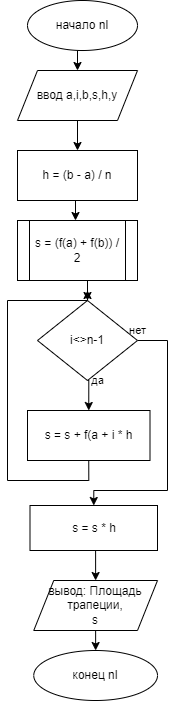

The diagram above was exported from draw.io. Its source (the exported page's mxGraphModel, read from the mxfile embedded in the PNG):
<mxGraphModel dx="827" dy="452" grid="1" gridSize="10" guides="1" tooltips="1" connect="1" arrows="1" fold="1" page="1" pageScale="1" pageWidth="827" pageHeight="1169" math="0" shadow="0">
  <root>
    <mxCell id="0" />
    <mxCell id="1" parent="0" />
    <mxCell id="Sck2r7gsUlgJ11CCyDqe-3" style="edgeStyle=orthogonalEdgeStyle;rounded=0;orthogonalLoop=1;jettySize=auto;html=1;exitX=0.5;exitY=1;exitDx=0;exitDy=0;entryX=0.5;entryY=0;entryDx=0;entryDy=0;" edge="1" parent="1" source="Sck2r7gsUlgJ11CCyDqe-1" target="Sck2r7gsUlgJ11CCyDqe-2">
      <mxGeometry relative="1" as="geometry" />
    </mxCell>
    <mxCell id="Sck2r7gsUlgJ11CCyDqe-1" value="начало nl" style="ellipse;whiteSpace=wrap;html=1;" vertex="1" parent="1">
      <mxGeometry x="280" y="50" width="110" height="50" as="geometry" />
    </mxCell>
    <mxCell id="Sck2r7gsUlgJ11CCyDqe-5" style="edgeStyle=orthogonalEdgeStyle;rounded=0;orthogonalLoop=1;jettySize=auto;html=1;exitX=0.5;exitY=1;exitDx=0;exitDy=0;" edge="1" parent="1" source="Sck2r7gsUlgJ11CCyDqe-2" target="Sck2r7gsUlgJ11CCyDqe-4">
      <mxGeometry relative="1" as="geometry" />
    </mxCell>
    <mxCell id="Sck2r7gsUlgJ11CCyDqe-2" value="ввод a,i,b,s,h,y" style="shape=parallelogram;perimeter=parallelogramPerimeter;whiteSpace=wrap;html=1;fixedSize=1;" vertex="1" parent="1">
      <mxGeometry x="270" y="120" width="120" height="50" as="geometry" />
    </mxCell>
    <mxCell id="Sck2r7gsUlgJ11CCyDqe-7" style="edgeStyle=orthogonalEdgeStyle;rounded=0;orthogonalLoop=1;jettySize=auto;html=1;exitX=0.5;exitY=1;exitDx=0;exitDy=0;" edge="1" parent="1" source="Sck2r7gsUlgJ11CCyDqe-4">
      <mxGeometry relative="1" as="geometry">
        <mxPoint x="328" y="270" as="targetPoint" />
      </mxGeometry>
    </mxCell>
    <mxCell id="Sck2r7gsUlgJ11CCyDqe-4" value="h = (b - a) / n" style="rounded=0;whiteSpace=wrap;html=1;" vertex="1" parent="1">
      <mxGeometry x="270" y="200" width="120" height="50" as="geometry" />
    </mxCell>
    <mxCell id="Sck2r7gsUlgJ11CCyDqe-9" style="edgeStyle=orthogonalEdgeStyle;rounded=0;orthogonalLoop=1;jettySize=auto;html=1;exitX=0.5;exitY=1;exitDx=0;exitDy=0;entryX=0.5;entryY=0;entryDx=0;entryDy=0;" edge="1" parent="1" target="Sck2r7gsUlgJ11CCyDqe-8">
      <mxGeometry relative="1" as="geometry">
        <mxPoint x="335" y="330" as="sourcePoint" />
      </mxGeometry>
    </mxCell>
    <mxCell id="Sck2r7gsUlgJ11CCyDqe-11" style="edgeStyle=orthogonalEdgeStyle;rounded=0;orthogonalLoop=1;jettySize=auto;html=1;exitX=0.5;exitY=1;exitDx=0;exitDy=0;" edge="1" parent="1" source="Sck2r7gsUlgJ11CCyDqe-8">
      <mxGeometry relative="1" as="geometry">
        <mxPoint x="340" y="430" as="targetPoint" />
      </mxGeometry>
    </mxCell>
    <mxCell id="Sck2r7gsUlgJ11CCyDqe-13" value="да" style="edgeStyle=orthogonalEdgeStyle;rounded=0;orthogonalLoop=1;jettySize=auto;html=1;exitX=0.5;exitY=1;exitDx=0;exitDy=0;entryX=0.5;entryY=0;entryDx=0;entryDy=0;" edge="1" parent="1" source="Sck2r7gsUlgJ11CCyDqe-8" target="Sck2r7gsUlgJ11CCyDqe-12">
      <mxGeometry x="-0.9169" y="9" relative="1" as="geometry">
        <mxPoint as="offset" />
      </mxGeometry>
    </mxCell>
    <mxCell id="Sck2r7gsUlgJ11CCyDqe-17" value="нет" style="edgeStyle=orthogonalEdgeStyle;rounded=0;orthogonalLoop=1;jettySize=auto;html=1;exitX=1;exitY=0.5;exitDx=0;exitDy=0;entryX=0.5;entryY=0;entryDx=0;entryDy=0;" edge="1" parent="1" source="Sck2r7gsUlgJ11CCyDqe-8" target="Sck2r7gsUlgJ11CCyDqe-16">
      <mxGeometry x="-1" y="10" relative="1" as="geometry">
        <Array as="points">
          <mxPoint x="420" y="390" />
          <mxPoint x="420" y="540" />
          <mxPoint x="346" y="540" />
        </Array>
        <mxPoint as="offset" />
      </mxGeometry>
    </mxCell>
    <mxCell id="Sck2r7gsUlgJ11CCyDqe-8" value="i&amp;lt;&amp;gt;n-1" style="rhombus;whiteSpace=wrap;html=1;" vertex="1" parent="1">
      <mxGeometry x="290" y="350" width="100" height="80" as="geometry" />
    </mxCell>
    <mxCell id="Sck2r7gsUlgJ11CCyDqe-15" style="edgeStyle=orthogonalEdgeStyle;rounded=0;orthogonalLoop=1;jettySize=auto;html=1;exitX=0.5;exitY=1;exitDx=0;exitDy=0;" edge="1" parent="1" source="Sck2r7gsUlgJ11CCyDqe-12">
      <mxGeometry relative="1" as="geometry">
        <mxPoint x="340" y="340" as="targetPoint" />
        <Array as="points">
          <mxPoint x="341" y="530" />
          <mxPoint x="260" y="530" />
          <mxPoint x="260" y="350" />
        </Array>
      </mxGeometry>
    </mxCell>
    <mxCell id="Sck2r7gsUlgJ11CCyDqe-12" value="s = s + f(a + i * h" style="rounded=0;whiteSpace=wrap;html=1;" vertex="1" parent="1">
      <mxGeometry x="280" y="460" width="122.5" height="50" as="geometry" />
    </mxCell>
    <mxCell id="Sck2r7gsUlgJ11CCyDqe-19" style="edgeStyle=orthogonalEdgeStyle;rounded=0;orthogonalLoop=1;jettySize=auto;html=1;exitX=0.5;exitY=1;exitDx=0;exitDy=0;entryX=0.5;entryY=0;entryDx=0;entryDy=0;" edge="1" parent="1" source="Sck2r7gsUlgJ11CCyDqe-16" target="Sck2r7gsUlgJ11CCyDqe-18">
      <mxGeometry relative="1" as="geometry" />
    </mxCell>
    <mxCell id="Sck2r7gsUlgJ11CCyDqe-16" value="s = s * h" style="rounded=0;whiteSpace=wrap;html=1;" vertex="1" parent="1">
      <mxGeometry x="282.5" y="555" width="127.5" height="45" as="geometry" />
    </mxCell>
    <mxCell id="Sck2r7gsUlgJ11CCyDqe-21" style="edgeStyle=orthogonalEdgeStyle;rounded=0;orthogonalLoop=1;jettySize=auto;html=1;exitX=0.5;exitY=1;exitDx=0;exitDy=0;entryX=0.5;entryY=0;entryDx=0;entryDy=0;" edge="1" parent="1" source="Sck2r7gsUlgJ11CCyDqe-18" target="Sck2r7gsUlgJ11CCyDqe-20">
      <mxGeometry relative="1" as="geometry" />
    </mxCell>
    <mxCell id="Sck2r7gsUlgJ11CCyDqe-18" value="вывод:&amp;nbsp;Площадь трапеции,&lt;br&gt;s" style="shape=parallelogram;perimeter=parallelogramPerimeter;whiteSpace=wrap;html=1;fixedSize=1;" vertex="1" parent="1">
      <mxGeometry x="286.25" y="630" width="123.75" height="50" as="geometry" />
    </mxCell>
    <mxCell id="Sck2r7gsUlgJ11CCyDqe-20" value="конец nl" style="ellipse;whiteSpace=wrap;html=1;" vertex="1" parent="1">
      <mxGeometry x="286.25" y="700" width="123.75" height="50" as="geometry" />
    </mxCell>
    <mxCell id="Sck2r7gsUlgJ11CCyDqe-22" value="s = (f(a) + f(b)) / 2" style="shape=process;whiteSpace=wrap;html=1;backgroundOutline=1;" vertex="1" parent="1">
      <mxGeometry x="270" y="270" width="120" height="60" as="geometry" />
    </mxCell>
  </root>
</mxGraphModel>